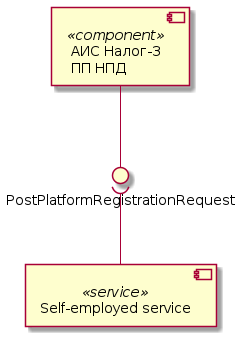

The diagram above was rendered by PlantUML. Its source (embedded in the PNG):
@startuml platform-registration-components

component "АИС Налог-3\nПП НПД" as Tax3 <<component>>
interface "PostPlatformRegistrationRequest" as postPlatformRegistration
component "Self-employed service" as SelfEmplService <<service>>

Tax3 --() postPlatformRegistration
SelfEmplService -up-( postPlatformRegistration

@enduml